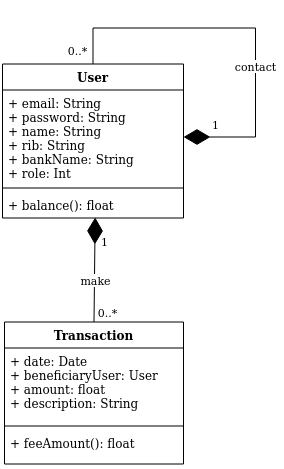

The diagram above was exported from draw.io. Its source (the exported page's mxGraphModel, read from the mxfile embedded in the PNG):
<mxGraphModel dx="1635" dy="914" grid="1" gridSize="10" guides="1" tooltips="1" connect="1" arrows="1" fold="1" page="1" pageScale="1" pageWidth="827" pageHeight="1169" math="0" shadow="0">
  <root>
    <mxCell id="0" />
    <mxCell id="1" parent="0" />
    <mxCell id="11" value="Transaction" style="swimlane;fontStyle=1;align=center;verticalAlign=top;childLayout=stackLayout;horizontal=1;startSize=26;horizontalStack=0;resizeParent=1;resizeParentMax=0;resizeLast=0;collapsible=1;marginBottom=0;" parent="1" vertex="1">
      <mxGeometry x="312" y="382.5" width="179" height="142" as="geometry" />
    </mxCell>
    <mxCell id="12" value="+ date: Date&#10;+ beneficiaryUser: User&#10;+ amount: float&#10;+ description: String&#10;&#10;&#10;" style="text;strokeColor=none;fillColor=none;align=left;verticalAlign=top;spacingLeft=4;spacingRight=4;overflow=hidden;rotatable=0;points=[[0,0.5],[1,0.5]];portConstraint=eastwest;" parent="11" vertex="1">
      <mxGeometry y="26" width="179" height="74" as="geometry" />
    </mxCell>
    <mxCell id="13" value="" style="line;strokeWidth=1;fillColor=none;align=left;verticalAlign=middle;spacingTop=-1;spacingLeft=3;spacingRight=3;rotatable=0;labelPosition=right;points=[];portConstraint=eastwest;" parent="11" vertex="1">
      <mxGeometry y="100" width="179" height="8" as="geometry" />
    </mxCell>
    <mxCell id="14" value="+ feeAmount(): float" style="text;strokeColor=none;fillColor=none;align=left;verticalAlign=top;spacingLeft=4;spacingRight=4;overflow=hidden;rotatable=0;points=[[0,0.5],[1,0.5]];portConstraint=eastwest;" parent="11" vertex="1">
      <mxGeometry y="108" width="179" height="34" as="geometry" />
    </mxCell>
    <mxCell id="54" value="" style="endArrow=none;endFill=0;endSize=0;html=1;rounded=0;exitX=0.512;exitY=0.978;exitDx=0;exitDy=0;entryX=0.5;entryY=0;entryDx=0;entryDy=0;startArrow=diamondThin;startFill=1;startSize=24;exitPerimeter=0;" parent="1" source="66" target="11" edge="1">
      <mxGeometry width="160" relative="1" as="geometry">
        <mxPoint x="381" y="255.5" as="sourcePoint" />
        <mxPoint x="605.44" y="209.38400000000001" as="targetPoint" />
      </mxGeometry>
    </mxCell>
    <mxCell id="55" value="make" style="edgeLabel;html=1;align=center;verticalAlign=middle;resizable=0;points=[];" parent="54" vertex="1" connectable="0">
      <mxGeometry x="-0.2585" y="-1" relative="1" as="geometry">
        <mxPoint x="1" y="24" as="offset" />
      </mxGeometry>
    </mxCell>
    <mxCell id="56" value="0..*" style="edgeLabel;html=1;align=center;verticalAlign=middle;resizable=0;points=[];" parent="54" vertex="1" connectable="0">
      <mxGeometry x="0.8279" relative="1" as="geometry">
        <mxPoint x="13" y="-1" as="offset" />
      </mxGeometry>
    </mxCell>
    <mxCell id="57" value="1" style="edgeLabel;html=1;align=center;verticalAlign=middle;resizable=0;points=[];" parent="54" vertex="1" connectable="0">
      <mxGeometry x="-0.8464" relative="1" as="geometry">
        <mxPoint x="9" y="16" as="offset" />
      </mxGeometry>
    </mxCell>
    <mxCell id="63" value="User" style="swimlane;fontStyle=1;align=center;verticalAlign=top;childLayout=stackLayout;horizontal=1;startSize=26;horizontalStack=0;resizeParent=1;resizeParentMax=0;resizeLast=0;collapsible=1;marginBottom=0;" parent="1" vertex="1">
      <mxGeometry x="310" y="124.5" width="181" height="154" as="geometry" />
    </mxCell>
    <mxCell id="64" value="+ email: String&#10;+ password: String&#10;+ name: String&#10;+ rib: String&#10;+ bankName: String&#10;+ role: Int&#10;&#10;" style="text;strokeColor=none;fillColor=none;align=left;verticalAlign=top;spacingLeft=4;spacingRight=4;overflow=hidden;rotatable=0;points=[[0,0.5],[1,0.5]];portConstraint=eastwest;" parent="63" vertex="1">
      <mxGeometry y="26" width="181" height="94" as="geometry" />
    </mxCell>
    <mxCell id="65" value="" style="line;strokeWidth=1;fillColor=none;align=left;verticalAlign=middle;spacingTop=-1;spacingLeft=3;spacingRight=3;rotatable=0;labelPosition=right;points=[];portConstraint=eastwest;" parent="63" vertex="1">
      <mxGeometry y="120" width="181" height="8" as="geometry" />
    </mxCell>
    <mxCell id="66" value="+ balance(): float" style="text;strokeColor=none;fillColor=none;align=left;verticalAlign=top;spacingLeft=4;spacingRight=4;overflow=hidden;rotatable=0;points=[[0,0.5],[1,0.5]];portConstraint=eastwest;" parent="63" vertex="1">
      <mxGeometry y="128" width="181" height="26" as="geometry" />
    </mxCell>
    <mxCell id="15" value="" style="endArrow=none;endFill=0;endSize=0;html=1;rounded=0;startArrow=diamondThin;startFill=1;startSize=24;edgeStyle=orthogonalEdgeStyle;entryX=0.5;entryY=0;entryDx=0;entryDy=0;exitX=1;exitY=0.5;exitDx=0;exitDy=0;" parent="63" source="64" target="63" edge="1">
      <mxGeometry width="160" relative="1" as="geometry">
        <mxPoint x="400" y="135.5" as="sourcePoint" />
        <mxPoint x="443" y="4" as="targetPoint" />
        <Array as="points">
          <mxPoint x="253" y="73" />
          <mxPoint x="253" y="-36" />
          <mxPoint x="91" y="-36" />
        </Array>
      </mxGeometry>
    </mxCell>
    <mxCell id="16" value="&lt;div&gt;contact&lt;/div&gt;" style="edgeLabel;html=1;align=center;verticalAlign=middle;resizable=0;points=[];" parent="15" vertex="1" connectable="0">
      <mxGeometry x="-0.2585" y="-1" relative="1" as="geometry">
        <mxPoint x="-2" y="-2" as="offset" />
      </mxGeometry>
    </mxCell>
    <mxCell id="17" value="0..*" style="edgeLabel;html=1;align=center;verticalAlign=middle;resizable=0;points=[];" parent="15" vertex="1" connectable="0">
      <mxGeometry x="0.8279" relative="1" as="geometry">
        <mxPoint x="-16" y="18" as="offset" />
      </mxGeometry>
    </mxCell>
    <mxCell id="18" value="1" style="edgeLabel;html=1;align=center;verticalAlign=middle;resizable=0;points=[];" parent="15" vertex="1" connectable="0">
      <mxGeometry x="-0.8464" relative="1" as="geometry">
        <mxPoint x="2" y="-13" as="offset" />
      </mxGeometry>
    </mxCell>
  </root>
</mxGraphModel>